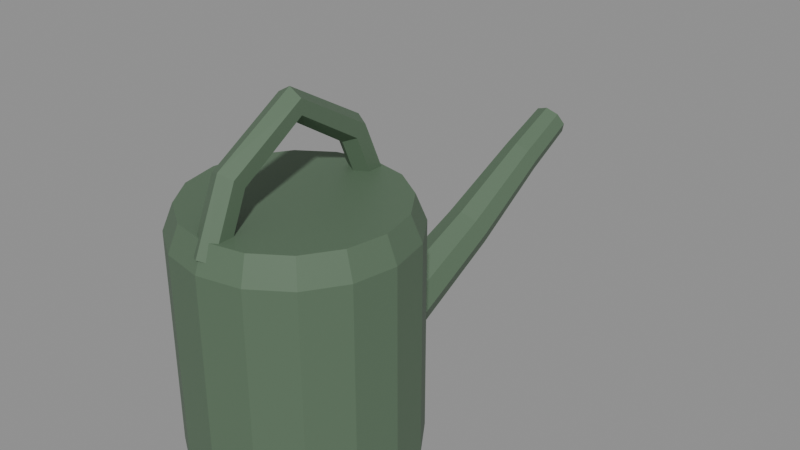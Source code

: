 # Source: watering_can.blend  (saved by Blender 4.0.36; exported with 4.5.12 LTS)
import bpy
from mathutils import Matrix  # noqa: F401  (used for matrix-valued properties, if any)

bpy.ops.wm.read_factory_settings(use_empty=True)
scene = bpy.context.scene
scene.name = 'Scene'

# ---- materials (node trees are filled in below, after node groups)
mat_prop_watering_can_enamel = bpy.data.materials.new('Prop_watering_can_enamel')
mat_prop_watering_can_enamel.use_transparent_shadow = False
mat_prop_watering_can_enamel.diffuse_color = (0.1, 0.16, 0.1, 1.0)

# ---- material node trees
mat_prop_watering_can_enamel.use_nodes = True; mat_prop_watering_can_enamel.node_tree.nodes.clear()
_N = mat_prop_watering_can_enamel.node_tree.nodes; _L = mat_prop_watering_can_enamel.node_tree.links
n0 = _N.new('ShaderNodeBsdfPrincipled'); n0.name = 'Principled BSDF'; n0.location = (10, 300)
n0.inputs[0].default_value = (0.1, 0.16, 0.1, 1.0)
n0.inputs[2].default_value = 0.55
n0.inputs[3].default_value = 1.45
n1 = _N.new('ShaderNodeOutputMaterial'); n1.name = 'Material Output'; n1.location = (300, 300)
_L.new(n0.outputs[0], n1.inputs[0])
n1.is_active_output = True

# ---- meshes
me_watering_can_mesh = bpy.data.meshes.new('watering_can_Mesh')
me_watering_can_mesh.from_pydata([(0.04315, -0.06891, -0.08953), (0.03986, -0.05239, -0.08953), (0.03051, -0.0384, -0.08953), (-8.983e-19, -0.124, 0.03331), (0.01651, -0.02904, -0.08953), (2.642e-18, -0.02576, -0.08953), (-0.01651, -0.02904, -0.08953), (0.0, -0.09893, 0.05562), (-0.03051, -0.0384, -0.08953), (-0.006353, -0.1016, 0.05812), (-0.03986, -0.05239, -0.08953), (-0.006353, -0.107, 0.06313), (-3.224e-05, -0.004185, -0.03282), (-8.983e-19, -0.1097, 0.06563), (-0.04315, -0.06891, -0.08953), (0.01004, -0.003135, -0.03683), (0.006353, -0.107, 0.06313), (-0.03986, -0.08542, -0.08953), (0.006353, -0.1016, 0.05812), (0.0, -0.06891, 0.07486), (0.01424, -0.0001714, -0.04645), (-0.03051, -0.09942, -0.08953), (-0.006353, -0.06891, 0.07853), (-0.006353, -0.06891, 0.08587), (0.01009, 0.00297, -0.05602), (-8.983e-19, -0.06891, 0.08953), (-0.01651, -0.1088, -0.08953), (0.006353, -0.06891, 0.08587), (-7.926e-18, -0.1121, -0.08953), (3.224e-05, 0.004449, -0.05995), (0.006353, -0.06891, 0.07853), (0.0, -0.03889, 0.05562), (-0.01004, 0.003399, -0.05594), (-0.006353, -0.03621, 0.05812), (0.01651, -0.1088, -0.08953), (-0.006353, -0.03084, 0.06313), (0.03051, -0.09942, -0.08953), (-8.983e-19, -0.02816, 0.06563), (-0.01424, 0.0004358, -0.04632), (0.006353, -0.03084, 0.06313), (0.03986, -0.08542, -0.08953), (0.006353, -0.03621, 0.05812), (-0.01009, -0.002706, -0.03675), (0.002059, 0.04613, -0.009888), (0.05609, -0.06891, -0.0809), (0.01062, 0.04749, -0.0131), (-8.983e-19, -0.01384, 0.03331), (0.05182, -0.04744, -0.0809), (0.01423, 0.05144, -0.02064), (0.03966, -0.02924, -0.0809), (0.02147, -0.01708, -0.0809), (0.01076, 0.05567, -0.0281), (3.435e-18, -0.01281, -0.0809), (0.002256, 0.05769, -0.0311), (-0.006309, 0.05633, -0.02789), (-0.02147, -0.01708, -0.0809), (-0.03966, -0.02924, -0.0809), (-0.009914, 0.05238, -0.02035), (-0.006448, 0.04816, -0.01289), (-0.05182, -0.04744, -0.0809), (0.004229, 0.0902, 0.01404), (-0.05609, -0.06891, -0.0809), (-0.05182, -0.09037, -0.0809), (0.01127, 0.09136, 0.01143), (-0.03966, -0.1086, -0.0809), (0.01423, 0.09469, 0.005283), (-0.02147, -0.1207, -0.0809), (0.01139, 0.09824, -0.0008016), (-1.03e-17, -0.125, -0.0809), (0.004401, 0.09992, -0.003257), (-0.002636, 0.09876, -0.0006456), (0.02147, -0.1207, -0.0809), (-0.005602, 0.09543, 0.005504), (0.03966, -0.1086, -0.0809), (-0.002758, 0.09188, 0.01159), (0.05182, -0.09037, -0.0809), (0.005114, 0.1169, 0.02644), (0.05609, -0.06891, 0.02697), (0.05182, -0.04744, 0.02697), (0.01154, 0.1179, 0.02402), (0.01423, 0.1207, 0.01827), (0.03966, -0.02924, 0.02697), (0.01163, 0.1236, 0.01256), (0.02147, -0.01708, 0.02697), (0.005241, 0.125, 0.01023), (3.435e-18, -0.01281, 0.02697), (-0.02147, -0.01708, 0.02697), (-0.001181, 0.124, 0.01265), (-0.03966, -0.02924, 0.02697), (-0.003879, 0.1212, 0.0184), (-0.05182, -0.04744, 0.02697), (-0.001271, 0.1183, 0.02411), (-0.05609, -0.06891, 0.02697), (0.005178, 0.1209, 0.01834), (-0.05182, -0.09037, 0.02697), (-0.03966, -0.1086, 0.02697), (-0.02147, -0.1207, 0.02697), (-1.03e-17, -0.125, 0.02697), (0.02147, -0.1207, 0.02697), (0.03966, -0.1086, 0.02697), (0.05182, -0.09037, 0.02697), (0.05092, -0.06891, 0.03991), (0.04704, -0.04942, 0.03991), (0.036, -0.0329, 0.03991), (0.01948, -0.02187, 0.03991), (-0.01948, -0.02187, 0.03991), (-0.036, -0.0329, 0.03991), (-0.04704, -0.04942, 0.03991), (-0.05092, -0.06891, 0.03991), (-0.04704, -0.08839, 0.03991), (-0.036, -0.1049, 0.03991), (-0.01948, -0.1159, 0.03991), (0.01948, -0.1159, 0.03991), (0.036, -0.1049, 0.03991), (0.04704, -0.08839, 0.03991), (0.04487, -0.06891, 0.03991), (0.04146, -0.05173, 0.03991), (0.03173, -0.03717, 0.03991), (0.01717, -0.02745, 0.03991), (-0.01717, -0.02745, 0.03991), (-0.03173, -0.03717, 0.03991), (-0.04146, -0.05173, 0.03991), (-0.04487, -0.06891, 0.03991), (-0.04146, -0.08608, 0.03991), (-0.03173, -0.1006, 0.03991), (-0.01717, -0.1104, 0.03991), (0.01717, -0.1104, 0.03991), (0.03173, -0.1006, 0.03991), (0.04146, -0.08608, 0.03991), (0.0, -0.06891, -0.08953), (0.0, -0.06891, 0.03991), (2.009e-05, -0.01282, -0.06261), (3.435e-18, -0.01281, -0.06261), (3.435e-18, -0.01281, -0.03316), (0.01069, -0.01494, -0.05851), (0.01332, -0.01546, -0.04392), (0.01049, -0.0149, -0.0375), (0.01502, -0.0158, -0.048), (-0.01504, -0.0158, -0.04796), (-0.01205, -0.01521, -0.04107), (-0.01067, -0.01494, -0.05849), (-0.01053, -0.01491, -0.03746), (-2.536e-05, -0.01282, -0.03315), (0.003577, -0.01574, 0.0325), (0.002836, -0.01855, 0.03991), (-0.003577, -0.01574, 0.0325), (-0.002955, -0.01858, 0.03991), (-7.263e-19, -0.01513, 0.03276), (-0.003577, -0.1221, 0.0325), (-9.879e-18, -0.1227, 0.03276), (-0.002836, -0.1193, 0.03991), (0.002955, -0.1192, 0.03991), (0.003577, -0.1221, 0.0325), (0.006353, -0.02072, 0.03991), (0.004838, -0.01982, 0.03991), (0.006353, -0.02529, 0.03991), (-0.006353, -0.02072, 0.03991), (-0.006353, -0.02529, 0.03991), (-0.006353, -0.1171, 0.03991), (-0.004838, -0.118, 0.03991), (-0.006353, -0.1125, 0.03991), (0.006353, -0.1171, 0.03991), (0.006353, -0.1125, 0.03991), (0.002571, -0.03092, 0.03991), (0.006353, -0.02855, 0.03991), (-0.006353, -0.02855, 0.03991), (-0.003745, -0.03008, 0.03991), (0.0, -0.03242, 0.03991), (-0.006353, -0.1093, 0.03991), (-0.002571, -0.1069, 0.03991), (0.0, -0.1054, 0.03991), (0.006353, -0.1093, 0.03991), (0.003745, -0.1077, 0.03991)], [], [(0, 47, 44), (1, 49, 47), (2, 50, 49), (4, 52, 50), (5, 55, 52), (6, 56, 55), (8, 59, 56), (10, 61, 59), (14, 62, 61), (17, 64, 62), (21, 66, 64), (26, 68, 66), (28, 71, 68), (34, 73, 71), (36, 75, 73), (40, 44, 75), (44, 78, 77), (47, 81, 78), (49, 83, 81), (83, 50, 137), (138, 55, 86), (55, 88, 86), (56, 90, 88), (59, 92, 90), (61, 94, 92), (62, 95, 94), (64, 96, 95), (66, 97, 96), (68, 98, 97), (71, 99, 98), (73, 100, 99), (75, 77, 100), (77, 102, 101), (78, 103, 102), (81, 104, 103), (85, 147, 143), (105, 146, 145), (86, 106, 105), (88, 107, 106), (90, 108, 107), (92, 109, 108), (94, 110, 109), (95, 111, 110), (97, 149, 148), (112, 151, 152), (98, 113, 112), (99, 114, 113), (100, 101, 114), (101, 116, 115), (102, 117, 116), (103, 118, 117), (104, 154, 153), (119, 157, 156), (105, 120, 119), (106, 121, 120), (107, 122, 121), (108, 123, 122), (109, 124, 123), (110, 125, 124), (111, 159, 158), (126, 162, 161), (112, 127, 126), (113, 128, 127), (114, 115, 128), (1, 0, 129), (2, 1, 129), (4, 2, 129), (5, 4, 129), (6, 5, 129), (8, 6, 129), (10, 8, 129), (14, 10, 129), (17, 14, 129), (21, 17, 129), (26, 21, 129), (28, 26, 129), (34, 28, 129), (36, 34, 129), (40, 36, 129), (0, 40, 129), (115, 116, 130), (117, 130, 116), (118, 130, 117), (163, 130, 118), (165, 157, 119), (119, 120, 130), (120, 121, 130), (121, 122, 130), (122, 123, 130), (123, 124, 130), (124, 125, 130), (169, 130, 125), (171, 162, 126), (130, 126, 127), (130, 127, 128), (128, 115, 130), (12, 142, 133), (15, 136, 135), (134, 20, 137), (131, 24, 134), (29, 131, 132), (138, 32, 140), (38, 138, 139), (142, 42, 141), (12, 45, 43), (15, 48, 45), (20, 51, 48), (24, 53, 51), (29, 54, 53), (32, 57, 54), (38, 58, 57), (42, 43, 58), (43, 63, 60), (45, 65, 63), (48, 67, 65), (51, 69, 67), (53, 70, 69), (54, 72, 70), (57, 74, 72), (58, 60, 74), (60, 79, 76), (63, 80, 79), (65, 82, 80), (67, 84, 82), (69, 87, 84), (70, 89, 87), (72, 91, 89), (74, 76, 91), (76, 79, 93), (79, 80, 93), (80, 82, 93), (82, 84, 93), (84, 87, 93), (87, 89, 93), (89, 91, 93), (91, 76, 93), (7, 170, 169), (9, 168, 160), (13, 159, 150), (3, 152, 151), (16, 161, 162), (18, 172, 7), (7, 22, 19), (9, 23, 22), (11, 25, 23), (13, 27, 25), (16, 30, 27), (18, 19, 30), (19, 33, 31), (22, 35, 33), (23, 37, 35), (25, 39, 37), (27, 41, 39), (30, 31, 41), (33, 165, 166), (35, 156, 157), (46, 145, 146), (39, 154, 144), (41, 164, 155), (31, 167, 163), (3, 148, 149), (149, 152, 3), (147, 145, 46), (46, 143, 147), (0, 1, 47), (1, 2, 49), (2, 4, 50), (4, 5, 52), (5, 6, 55), (6, 8, 56), (8, 10, 59), (10, 14, 61), (14, 17, 62), (17, 21, 64), (21, 26, 66), (26, 28, 68), (28, 34, 71), (34, 36, 73), (36, 40, 75), (40, 0, 44), (44, 47, 78), (47, 49, 81), (49, 50, 83), (136, 133, 83), (133, 85, 83), (50, 52, 134), (52, 132, 131), (52, 131, 134), (135, 136, 83), (137, 135, 83), (50, 134, 137), (141, 139, 86), (139, 138, 86), (140, 132, 52), (140, 52, 55), (86, 85, 142), (85, 133, 142), (138, 140, 55), (86, 142, 141), (55, 56, 88), (56, 59, 90), (59, 61, 92), (61, 62, 94), (62, 64, 95), (64, 66, 96), (66, 68, 97), (68, 71, 98), (71, 73, 99), (73, 75, 100), (75, 44, 77), (77, 78, 102), (78, 81, 103), (81, 83, 104), (143, 144, 104), (104, 83, 143), (83, 85, 143), (147, 85, 145), (85, 86, 145), (86, 105, 145), (86, 88, 106), (88, 90, 107), (90, 92, 108), (92, 94, 109), (94, 95, 110), (95, 96, 111), (148, 150, 111), (111, 96, 148), (96, 97, 148), (152, 149, 97), (97, 98, 152), (98, 112, 152), (98, 99, 113), (99, 100, 114), (100, 77, 101), (101, 102, 116), (102, 103, 117), (103, 104, 118), (155, 118, 153), (118, 104, 153), (104, 144, 154), (156, 146, 105), (105, 119, 156), (105, 106, 120), (106, 107, 121), (107, 108, 122), (108, 109, 123), (109, 110, 124), (110, 111, 125), (158, 160, 125), (111, 150, 159), (158, 125, 111), (161, 151, 112), (112, 126, 161), (112, 113, 127), (113, 114, 128), (114, 101, 115), (163, 167, 130), (118, 155, 164), (164, 163, 118), (119, 130, 166), (130, 167, 166), (166, 165, 119), (169, 170, 130), (125, 160, 168), (168, 169, 125), (126, 130, 172), (130, 170, 172), (172, 171, 126), (133, 136, 15), (15, 12, 133), (135, 137, 20), (20, 15, 135), (134, 24, 20), (131, 29, 24), (132, 140, 32), (32, 29, 132), (138, 38, 32), (139, 141, 42), (42, 38, 139), (142, 12, 42), (12, 15, 45), (15, 20, 48), (20, 24, 51), (24, 29, 53), (29, 32, 54), (32, 38, 57), (38, 42, 58), (42, 12, 43), (43, 45, 63), (45, 48, 65), (48, 51, 67), (51, 53, 69), (53, 54, 70), (54, 57, 72), (57, 58, 74), (58, 43, 60), (60, 63, 79), (63, 65, 80), (65, 67, 82), (67, 69, 84), (69, 70, 87), (70, 72, 89), (72, 74, 91), (74, 60, 76), (169, 168, 9), (9, 7, 169), (160, 158, 11), (11, 9, 160), (148, 3, 150), (3, 13, 150), (13, 11, 159), (11, 158, 159), (151, 161, 16), (16, 13, 151), (13, 3, 151), (162, 171, 18), (18, 16, 162), (171, 172, 18), (172, 170, 7), (7, 9, 22), (9, 11, 23), (11, 13, 25), (13, 16, 27), (16, 18, 30), (18, 7, 19), (19, 22, 33), (22, 23, 35), (23, 25, 37), (25, 27, 39), (27, 30, 41), (30, 19, 31), (166, 167, 31), (31, 33, 166), (165, 33, 157), (33, 35, 157), (156, 35, 146), (35, 37, 146), (37, 46, 146), (144, 143, 46), (46, 37, 144), (37, 39, 144), (39, 153, 154), (155, 153, 39), (39, 41, 155), (163, 164, 41), (41, 31, 163)])
me_watering_can_mesh.materials.append(mat_prop_watering_can_enamel)
me_watering_can_mesh.update()

# ---- objects
ob_watering_can = bpy.data.objects.new('watering_can', me_watering_can_mesh)

# ---- transforms, parenting, visibility, modifiers, constraints
ob_watering_can.location = (0.0, 0.0, 0.0)

# ---- collection membership
scene.collection.objects.link(ob_watering_can)

# ---- scene / render settings (as saved in the file)
scene.frame_start = 1; scene.frame_end = 250; scene.frame_set(1)
scene.render.engine = 'BLENDER_EEVEE_NEXT'
scene.cycles.sampling_pattern = 'TABULATED_SOBOL'
bpy.context.view_layer.update()

# ---- added for rendering (the .blend has no active camera and no usable light): camera, sun + grey world if the file has none
cam_auto = bpy.data.cameras.new('AutoCamera')
cam_auto.lens = 50.0
cam_auto.sensor_width = 36.0
cam_auto.clip_end = 1000.0
ob_auto_camera = bpy.data.objects.new('AutoCamera', cam_auto)
scene.collection.objects.link(ob_auto_camera)
ob_auto_camera.location = (0.302863, -0.363436, 0.242291)
ob_auto_camera.rotation_euler = (1.09748, -7.21219e-08, 0.694738)
scene.camera = ob_auto_camera
light_auto_sun = bpy.data.lights.new('AutoSun', 'SUN')
light_auto_sun.energy = 3.0
light_auto_sun.angle = 0.0523599
ob_auto_sun = bpy.data.objects.new('AutoSun', light_auto_sun)
scene.collection.objects.link(ob_auto_sun)
ob_auto_sun.rotation_euler = (0.872665, 0.174533, 0.523599)
if scene.world is None:
    world_auto = bpy.data.worlds.new('AutoWorld')
    world_auto.color = (0.3, 0.3, 0.3)
    scene.world = world_auto
bpy.context.view_layer.update()
